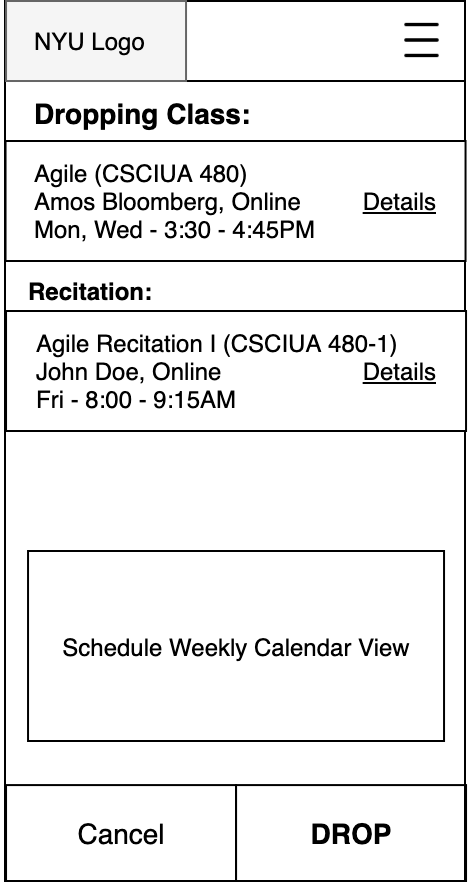

The diagram above was exported from draw.io. Its source (the exported page's mxGraphModel, read from the mxfile embedded in the PNG):
<mxGraphModel dx="1298" dy="834" grid="1" gridSize="10" guides="1" tooltips="1" connect="1" arrows="1" fold="1" page="1" pageScale="1" pageWidth="1200" pageHeight="1600" math="0" shadow="0">
  <root>
    <mxCell id="bma9dMiYs4W3yEAHR8Un-0" />
    <mxCell id="bma9dMiYs4W3yEAHR8Un-1" parent="bma9dMiYs4W3yEAHR8Un-0" />
    <mxCell id="bma9dMiYs4W3yEAHR8Un-2" value="&lt;span style=&quot;color: rgba(0 , 0 , 0 , 0) ; font-family: monospace ; font-size: 0px&quot;&gt;%3CmxGraphModel%3E%3Croot%3E%3CmxCell%20id%3D%220%22%2F%3E%3CmxCell%20id%3D%221%22%20parent%3D%220%22%2F%3E%3CmxCell%20id%3D%222%22%20value%3D%22%22%20style%3D%22rounded%3D0%3BwhiteSpace%3Dwrap%3Bhtml%3D1%3B%22%20vertex%3D%221%22%20parent%3D%221%22%3E%3CmxGeometry%20x%3D%22486%22%20y%3D%22990%22%20width%3D%22230%22%20height%3D%22440%22%20as%3D%22geometry%22%2F%3E%3C%2FmxCell%3E%3C%2Froot%3E%3C%2FmxGraphModel%3E&lt;/span&gt;" style="rounded=0;whiteSpace=wrap;html=1;" vertex="1" parent="bma9dMiYs4W3yEAHR8Un-1">
      <mxGeometry x="582" y="1215" width="230" height="440" as="geometry" />
    </mxCell>
    <mxCell id="bma9dMiYs4W3yEAHR8Un-3" value="" style="rounded=0;whiteSpace=wrap;html=1;" vertex="1" parent="bma9dMiYs4W3yEAHR8Un-1">
      <mxGeometry x="582" y="1215" width="230" height="40" as="geometry" />
    </mxCell>
    <mxCell id="bma9dMiYs4W3yEAHR8Un-4" value="" style="group" connectable="0" vertex="1" parent="bma9dMiYs4W3yEAHR8Un-1">
      <mxGeometry x="582" y="1285" width="230" height="60" as="geometry" />
    </mxCell>
    <mxCell id="bma9dMiYs4W3yEAHR8Un-5" value="" style="rounded=0;whiteSpace=wrap;html=1;" vertex="1" parent="bma9dMiYs4W3yEAHR8Un-4">
      <mxGeometry x="0.27" width="230" height="60" as="geometry" />
    </mxCell>
    <mxCell id="bma9dMiYs4W3yEAHR8Un-6" value="&lt;div&gt;Agile (CSCIUA 480)&lt;/div&gt;&lt;span style=&quot;text-align: center&quot;&gt;&lt;div style=&quot;text-align: left&quot;&gt;Amos Bloomberg, Online&lt;/div&gt;&lt;/span&gt;&lt;span style=&quot;text-align: center&quot;&gt;&lt;div style=&quot;text-align: left&quot;&gt;Mon, Wed - 3:30 - 4:45PM&lt;/div&gt;&lt;/span&gt;" style="text;html=1;strokeColor=none;fillColor=none;align=left;verticalAlign=middle;whiteSpace=wrap;rounded=0;fontSize=12;expand=1;" vertex="1" parent="bma9dMiYs4W3yEAHR8Un-4">
      <mxGeometry x="13.127142857142857" y="3.5" width="204.2857142857143" height="53" as="geometry" />
    </mxCell>
    <mxCell id="bma9dMiYs4W3yEAHR8Un-7" value="&lt;u&gt;Details&lt;/u&gt;" style="text;html=1;strokeColor=none;fillColor=none;align=right;verticalAlign=middle;whiteSpace=wrap;rounded=0;fontSize=12;" vertex="1" parent="bma9dMiYs4W3yEAHR8Un-4">
      <mxGeometry x="175.50809523809525" y="20" width="41.904761904761905" height="20" as="geometry" />
    </mxCell>
    <mxCell id="bma9dMiYs4W3yEAHR8Un-8" value="" style="rounded=0;whiteSpace=wrap;html=1;fillColor=#f5f5f5;strokeColor=#666666;fontColor=#333333;" vertex="1" parent="bma9dMiYs4W3yEAHR8Un-1">
      <mxGeometry x="582.52" y="1215" width="90" height="40" as="geometry" />
    </mxCell>
    <mxCell id="bma9dMiYs4W3yEAHR8Un-9" value="" style="group" connectable="0" vertex="1" parent="bma9dMiYs4W3yEAHR8Un-1">
      <mxGeometry x="580" y="1215" width="230" height="40" as="geometry" />
    </mxCell>
    <mxCell id="bma9dMiYs4W3yEAHR8Un-10" value="&lt;span style=&quot;color: rgba(0 , 0 , 0 , 0) ; font-family: monospace ; font-size: 0px ; background-color: rgb(248 , 249 , 250)&quot;&gt;%3CmxGraphModel%3E%3Croot%3E%3CmxCell%20id%3D%220%22%2F%3E%3CmxCell%20id%3D%221%22%20parent%3D%220%22%2F%3E%3CmxCell%20id%3D%222%22%20value%3D%22%22%20style%3D%22group%22%20vertex%3D%221%22%20connectable%3D%220%22%20parent%3D%221%22%3E%3CmxGeometry%20x%3D%22-150%22%20y%3D%221160%22%20width%3D%22230%22%20height%3D%22350%22%20as%3D%22geometry%22%2F%3E%3C%2FmxCell%3E%3CmxCell%20id%3D%223%22%20value%3D%22Spring%202021%22%20style%3D%22text%3Bhtml%3D1%3BstrokeColor%3Dnone%3BfillColor%3Dnone%3Balign%3Dleft%3BverticalAlign%3Dmiddle%3BwhiteSpace%3Dwrap%3Brounded%3D0%3BfontStyle%3D1%3BfontSize%3D14%3B%22%20vertex%3D%221%22%20parent%3D%222%22%3E%3CmxGeometry%20x%3D%2212%22%20y%3D%2250%22%20width%3D%22125%22%20height%3D%2220%22%20as%3D%22geometry%22%2F%3E%3C%2FmxCell%3E%3CmxCell%20id%3D%224%22%20value%3D%22%22%20style%3D%22group%22%20connectable%3D%220%22%20vertex%3D%221%22%20parent%3D%222%22%3E%3CmxGeometry%20y%3D%2276.5%22%20width%3D%22230%22%20height%3D%2260%22%20as%3D%22geometry%22%2F%3E%3C%2FmxCell%3E%3CmxCell%20id%3D%225%22%20value%3D%22%22%20style%3D%22rounded%3D0%3BwhiteSpace%3Dwrap%3Bhtml%3D1%3B%22%20vertex%3D%221%22%20parent%3D%224%22%3E%3CmxGeometry%20width%3D%22230%22%20height%3D%2260%22%20as%3D%22geometry%22%2F%3E%3C%2FmxCell%3E%3CmxCell%20id%3D%226%22%20value%3D%22%26lt%3Bdiv%26gt%3BAgile%20(CSCIUA%20480)%26lt%3B%2Fdiv%26gt%3B%26lt%3Bspan%20style%3D%26quot%3Btext-align%3A%20center%26quot%3B%26gt%3B%26lt%3Bdiv%20style%3D%26quot%3Btext-align%3A%20left%26quot%3B%26gt%3BAmos%20Bloomberg%2C%20Online%26lt%3B%2Fdiv%26gt%3B%26lt%3B%2Fspan%26gt%3B%26lt%3Bspan%20style%3D%26quot%3Btext-align%3A%20center%26quot%3B%26gt%3B%26lt%3Bdiv%20style%3D%26quot%3Btext-align%3A%20left%26quot%3B%26gt%3BMon%2C%20Wed%20-%203%3A30%20-%204%3A45PM%26lt%3B%2Fdiv%26gt%3B%26lt%3B%2Fspan%26gt%3B%22%20style%3D%22text%3Bhtml%3D1%3BstrokeColor%3Dnone%3BfillColor%3Dnone%3Balign%3Dleft%3BverticalAlign%3Dmiddle%3BwhiteSpace%3Dwrap%3Brounded%3D0%3BfontSize%3D12%3Bexpand%3D1%3B%22%20vertex%3D%221%22%20parent%3D%224%22%3E%3CmxGeometry%20x%3D%2213.127142857142857%22%20y%3D%223.5%22%20width%3D%22204.2857142857143%22%20height%3D%2253%22%20as%3D%22geometry%22%2F%3E%3C%2FmxCell%3E%3CmxCell%20id%3D%227%22%20value%3D%22%26lt%3Bu%26gt%3BDetails%26lt%3B%2Fu%26gt%3B%22%20style%3D%22text%3Bhtml%3D1%3BstrokeColor%3Dnone%3BfillColor%3Dnone%3Balign%3Dright%3BverticalAlign%3Dmiddle%3BwhiteSpace%3Dwrap%3Brounded%3D0%3BfontSize%3D12%3B%22%20vertex%3D%221%22%20parent%3D%224%22%3E%3CmxGeometry%20x%3D%22171.54809523809524%22%20y%3D%2220%22%20width%3D%2241.904761904761905%22%20height%3D%2220%22%20as%3D%22geometry%22%2F%3E%3C%2FmxCell%3E%3CmxCell%20id%3D%228%22%20value%3D%22%22%20style%3D%22group%22%20connectable%3D%220%22%20vertex%3D%221%22%20parent%3D%222%22%3E%3CmxGeometry%20y%3D%22136%22%20width%3D%22230%22%20height%3D%2260%22%20as%3D%22geometry%22%2F%3E%3C%2FmxCell%3E%3CmxCell%20id%3D%229%22%20value%3D%22%22%20style%3D%22rounded%3D0%3BwhiteSpace%3Dwrap%3Bhtml%3D1%3B%22%20vertex%3D%221%22%20parent%3D%228%22%3E%3CmxGeometry%20width%3D%22230%22%20height%3D%2260%22%20as%3D%22geometry%22%2F%3E%3C%2FmxCell%3E%3CmxCell%20id%3D%2210%22%20value%3D%22%26lt%3Bdiv%26gt%3BAgile%20(CSCIUA%20480)%26lt%3B%2Fdiv%26gt%3B%26lt%3Bspan%20style%3D%26quot%3Btext-align%3A%20center%26quot%3B%26gt%3B%26lt%3Bdiv%20style%3D%26quot%3Btext-align%3A%20left%26quot%3B%26gt%3BAmos%20Bloomberg%2C%20Online%26lt%3B%2Fdiv%26gt%3B%26lt%3B%2Fspan%26gt%3B%26lt%3Bspan%20style%3D%26quot%3Btext-align%3A%20center%26quot%3B%26gt%3B%26lt%3Bdiv%20style%3D%26quot%3Btext-align%3A%20left%26quot%3B%26gt%3BMon%2C%20Wed%20-%203%3A30%20-%204%3A45PM%26lt%3B%2Fdiv%26gt%3B%26lt%3B%2Fspan%26gt%3B%22%20style%3D%22text%3Bhtml%3D1%3BstrokeColor%3Dnone%3BfillColor%3Dnone%3Balign%3Dleft%3BverticalAlign%3Dmiddle%3BwhiteSpace%3Dwrap%3Brounded%3D0%3BfontSize%3D12%3Bexpand%3D1%3B%22%20vertex%3D%221%22%20parent%3D%228%22%3E%3CmxGeometry%20x%3D%2213.127142857142857%22%20y%3D%223.5%22%20width%3D%22204.2857142857143%22%20height%3D%2253%22%20as%3D%22geometry%22%2F%3E%3C%2FmxCell%3E%3CmxCell%20id%3D%2211%22%20value%3D%22%26lt%3Bu%26gt%3BDetails%26lt%3B%2Fu%26gt%3B%22%20style%3D%22text%3Bhtml%3D1%3BstrokeColor%3Dnone%3BfillColor%3Dnone%3Balign%3Dright%3BverticalAlign%3Dmiddle%3BwhiteSpace%3Dwrap%3Brounded%3D0%3BfontSize%3D12%3B%22%20vertex%3D%221%22%20parent%3D%228%22%3E%3CmxGeometry%20x%3D%22171.54809523809524%22%20y%3D%2220%22%20width%3D%2241.904761904761905%22%20height%3D%2220%22%20as%3D%22geometry%22%2F%3E%3C%2FmxCell%3E%3CmxCell%20id%3D%2212%22%20value%3D%22%22%20style%3D%22group%22%20connectable%3D%220%22%20vertex%3D%221%22%20parent%3D%222%22%3E%3CmxGeometry%20y%3D%22196%22%20width%3D%22230%22%20height%3D%2260%22%20as%3D%22geometry%22%2F%3E%3C%2FmxCell%3E%3CmxCell%20id%3D%2213%22%20value%3D%22%22%20style%3D%22rounded%3D0%3BwhiteSpace%3Dwrap%3Bhtml%3D1%3B%22%20vertex%3D%221%22%20parent%3D%2212%22%3E%3CmxGeometry%20width%3D%22230%22%20height%3D%2260%22%20as%3D%22geometry%22%2F%3E%3C%2FmxCell%3E%3CmxCell%20id%3D%2214%22%20value%3D%22%26lt%3Bdiv%26gt%3BAgile%20(CSCIUA%20480)%26lt%3B%2Fdiv%26gt%3B%26lt%3Bspan%20style%3D%26quot%3Btext-align%3A%20center%26quot%3B%26gt%3B%26lt%3Bdiv%20style%3D%26quot%3Btext-align%3A%20left%26quot%3B%26gt%3BAmos%20Bloomberg%2C%20Online%26lt%3B%2Fdiv%26gt%3B%26lt%3B%2Fspan%26gt%3B%26lt%3Bspan%20style%3D%26quot%3Btext-align%3A%20center%26quot%3B%26gt%3B%26lt%3Bdiv%20style%3D%26quot%3Btext-align%3A%20left%26quot%3B%26gt%3BMon%2C%20Wed%20-%203%3A30%20-%204%3A45PM%26lt%3B%2Fdiv%26gt%3B%26lt%3B%2Fspan%26gt%3B%22%20style%3D%22text%3Bhtml%3D1%3BstrokeColor%3Dnone%3BfillColor%3Dnone%3Balign%3Dleft%3BverticalAlign%3Dmiddle%3BwhiteSpace%3Dwrap%3Brounded%3D0%3BfontSize%3D12%3Bexpand%3D1%3B%22%20vertex%3D%221%22%20parent%3D%2212%22%3E%3CmxGeometry%20x%3D%2213.127142857142857%22%20y%3D%223.5%22%20width%3D%22204.2857142857143%22%20height%3D%2253%22%20as%3D%22geometry%22%2F%3E%3C%2FmxCell%3E%3CmxCell%20id%3D%2215%22%20value%3D%22%26lt%3Bu%26gt%3BDetails%26lt%3B%2Fu%26gt%3B%22%20style%3D%22text%3Bhtml%3D1%3BstrokeColor%3Dnone%3BfillColor%3Dnone%3Balign%3Dright%3BverticalAlign%3Dmiddle%3BwhiteSpace%3Dwrap%3Brounded%3D0%3BfontSize%3D12%3B%22%20vertex%3D%221%22%20parent%3D%2212%22%3E%3CmxGeometry%20x%3D%22171.54809523809524%22%20y%3D%2220%22%20width%3D%2241.904761904761905%22%20height%3D%2220%22%20as%3D%22geometry%22%2F%3E%3C%2FmxCell%3E%3CmxCell%20id%3D%2216%22%20value%3D%22%22%20style%3D%22group%22%20connectable%3D%220%22%20vertex%3D%221%22%20parent%3D%222%22%3E%3CmxGeometry%20y%3D%22256%22%20width%3D%22230%22%20height%3D%2260%22%20as%3D%22geometry%22%2F%3E%3C%2FmxCell%3E%3CmxCell%20id%3D%2217%22%20value%3D%22%22%20style%3D%22rounded%3D0%3BwhiteSpace%3Dwrap%3Bhtml%3D1%3B%22%20vertex%3D%221%22%20parent%3D%2216%22%3E%3CmxGeometry%20width%3D%22230%22%20height%3D%2260%22%20as%3D%22geometry%22%2F%3E%3C%2FmxCell%3E%3CmxCell%20id%3D%2218%22%20value%3D%22%26lt%3Bdiv%26gt%3BAgile%20(CSCIUA%20480)%26lt%3B%2Fdiv%26gt%3B%26lt%3Bspan%20style%3D%26quot%3Btext-align%3A%20center%26quot%3B%26gt%3B%26lt%3Bdiv%20style%3D%26quot%3Btext-align%3A%20left%26quot%3B%26gt%3BAmos%20Bloomberg%2C%20Online%26lt%3B%2Fdiv%26gt%3B%26lt%3B%2Fspan%26gt%3B%26lt%3Bspan%20style%3D%26quot%3Btext-align%3A%20center%26quot%3B%26gt%3B%26lt%3Bdiv%20style%3D%26quot%3Btext-align%3A%20left%26quot%3B%26gt%3BMon%2C%20Wed%20-%203%3A30%20-%204%3A45PM%26lt%3B%2Fdiv%26gt%3B%26lt%3B%2Fspan%26gt%3B%22%20style%3D%22text%3Bhtml%3D1%3BstrokeColor%3Dnone%3BfillColor%3Dnone%3Balign%3Dleft%3BverticalAlign%3Dmiddle%3BwhiteSpace%3Dwrap%3Brounded%3D0%3BfontSize%3D12%3Bexpand%3D1%3B%22%20vertex%3D%221%22%20parent%3D%2216%22%3E%3CmxGeometry%20x%3D%2213.127142857142857%22%20y%3D%223.5%22%20width%3D%22204.2857142857143%22%20height%3D%2253%22%20as%3D%22geometry%22%2F%3E%3C%2FmxCell%3E%3CmxCell%20id%3D%2219%22%20value%3D%22%26lt%3Bu%26gt%3BDetails%26lt%3B%2Fu%26gt%3B%22%20style%3D%22text%3Bhtml%3D1%3BstrokeColor%3Dnone%3BfillColor%3Dnone%3Balign%3Dright%3BverticalAlign%3Dmiddle%3BwhiteSpace%3Dwrap%3Brounded%3D0%3BfontSize%3D12%3B%22%20vertex%3D%221%22%20parent%3D%2216%22%3E%3CmxGeometry%20x%3D%22171.54809523809524%22%20y%3D%2220%22%20width%3D%2241.904761904761905%22%20height%3D%2220%22%20as%3D%22geometry%22%2F%3E%3C%2FmxCell%3E%3CmxCell%20id%3D%2220%22%20value%3D%22%26lt%3Bu%26gt%3BBrowse%20class%20catalog%26lt%3B%2Fu%26gt%3B%22%20style%3D%22rounded%3D0%3BwhiteSpace%3Dwrap%3Bhtml%3D1%3B%22%20vertex%3D%221%22%20parent%3D%222%22%3E%3CmxGeometry%20y%3D%22316%22%20width%3D%22230%22%20height%3D%2234%22%20as%3D%22geometry%22%2F%3E%3C%2FmxCell%3E%3CmxCell%20id%3D%2221%22%20value%3D%22%22%20style%3D%22group%22%20connectable%3D%220%22%20vertex%3D%221%22%20parent%3D%222%22%3E%3CmxGeometry%20width%3D%22230%22%20height%3D%2240%22%20as%3D%22geometry%22%2F%3E%3C%2FmxCell%3E%3CmxCell%20id%3D%2222%22%20value%3D%22%22%20style%3D%22rounded%3D0%3BwhiteSpace%3Dwrap%3Bhtml%3D1%3B%22%20vertex%3D%221%22%20parent%3D%2221%22%3E%3CmxGeometry%20width%3D%22230%22%20height%3D%2240%22%20as%3D%22geometry%22%2F%3E%3C%2FmxCell%3E%3CmxCell%20id%3D%2223%22%20value%3D%22%22%20style%3D%22rounded%3D0%3BwhiteSpace%3Dwrap%3Bhtml%3D1%3BfillColor%3D%23f5f5f5%3BstrokeColor%3D%23666666%3BfontColor%3D%23333333%3B%22%20vertex%3D%221%22%20parent%3D%2221%22%3E%3CmxGeometry%20width%3D%2290%22%20height%3D%2240%22%20as%3D%22geometry%22%2F%3E%3C%2FmxCell%3E%3CmxCell%20id%3D%2224%22%20value%3D%22NYU%20Logo%22%20style%3D%22text%3Bhtml%3D1%3BstrokeColor%3Dnone%3BfillColor%3Dnone%3Balign%3Dleft%3BverticalAlign%3Dmiddle%3BwhiteSpace%3Dwrap%3Brounded%3D0%3B%22%20vertex%3D%221%22%20parent%3D%2221%22%3E%3CmxGeometry%20x%3D%2210%22%20y%3D%2210%22%20width%3D%2270%22%20height%3D%2220%22%20as%3D%22geometry%22%2F%3E%3C%2FmxCell%3E%3CmxCell%20id%3D%2225%22%20value%3D%22%22%20style%3D%22shape%3Dimage%3Bhtml%3D1%3BverticalAlign%3Dtop%3BverticalLabelPosition%3Dbottom%3BlabelBackgroundColor%3D%23ffffff%3BimageAspect%3D0%3Baspect%3Dfixed%3Bimage%3Dhttps%3A%2F%2Fcdn1.iconfinder.com%2Fdata%2Ficons%2Fjumpicon-basic-ui-line-1%2F32%2F-_Hamburger-Menu-More-Navigation--128.png%22%20vertex%3D%221%22%20parent%3D%2221%22%3E%3CmxGeometry%20x%3D%22195.01%22%20y%3D%226.25%22%20width%3D%2227.5%22%20height%3D%2227.5%22%20as%3D%22geometry%22%2F%3E%3C%2FmxCell%3E%3CmxCell%20id%3D%2226%22%20value%3D%22Edit%22%20style%3D%22text%3Bhtml%3D1%3BstrokeColor%3Dnone%3BfillColor%3Dnone%3Balign%3Dcenter%3BverticalAlign%3Dmiddle%3BwhiteSpace%3Dwrap%3Brounded%3D0%3BfontStyle%3D4%22%20vertex%3D%221%22%20parent%3D%222%22%3E%3CmxGeometry%20x%3D%22180%22%20y%3D%2250%22%20width%3D%2240%22%20height%3D%2220%22%20as%3D%22geometry%22%2F%3E%3C%2FmxCell%3E%3C%2Froot%3E%3C%2FmxGraphModel%3E&lt;/span&gt;" style="shape=image;html=1;verticalAlign=top;verticalLabelPosition=bottom;labelBackgroundColor=#ffffff;imageAspect=0;aspect=fixed;image=https://cdn1.iconfinder.com/data/icons/jumpicon-basic-ui-line-1/32/-_Hamburger-Menu-More-Navigation--128.png" vertex="1" parent="bma9dMiYs4W3yEAHR8Un-9">
      <mxGeometry x="197" y="6.25" width="27.5" height="27.5" as="geometry" />
    </mxCell>
    <mxCell id="bma9dMiYs4W3yEAHR8Un-11" value="NYU Logo" style="text;html=1;strokeColor=none;fillColor=none;align=left;verticalAlign=middle;whiteSpace=wrap;rounded=0;" vertex="1" parent="bma9dMiYs4W3yEAHR8Un-9">
      <mxGeometry x="15" y="10" width="70" height="20" as="geometry" />
    </mxCell>
    <mxCell id="bma9dMiYs4W3yEAHR8Un-12" value="Dropping Class:" style="text;html=1;strokeColor=none;fillColor=none;align=left;verticalAlign=middle;whiteSpace=wrap;rounded=0;fontStyle=1;fontSize=14;" vertex="1" parent="bma9dMiYs4W3yEAHR8Un-1">
      <mxGeometry x="595" y="1261" width="121" height="20" as="geometry" />
    </mxCell>
    <mxCell id="bma9dMiYs4W3yEAHR8Un-13" value="" style="rounded=0;whiteSpace=wrap;html=1;" vertex="1" parent="bma9dMiYs4W3yEAHR8Un-1">
      <mxGeometry x="582.52" y="1370" width="230" height="60" as="geometry" />
    </mxCell>
    <mxCell id="bma9dMiYs4W3yEAHR8Un-14" value="Agile Recitation I (CSCIUA 480-1)&lt;br&gt;John Doe, Online&lt;br&gt;Fri - 8:00 - 9:15AM" style="text;html=1;strokeColor=none;fillColor=none;align=left;verticalAlign=middle;whiteSpace=wrap;rounded=0;fontSize=12;expand=1;" vertex="1" parent="bma9dMiYs4W3yEAHR8Un-1">
      <mxGeometry x="595.6471428571429" y="1373.5" width="204.2857142857143" height="53" as="geometry" />
    </mxCell>
    <mxCell id="bma9dMiYs4W3yEAHR8Un-15" value="&lt;b&gt;Recitation:&lt;/b&gt;" style="text;html=1;strokeColor=none;fillColor=none;align=left;verticalAlign=middle;whiteSpace=wrap;rounded=0;" vertex="1" parent="bma9dMiYs4W3yEAHR8Un-1">
      <mxGeometry x="591.52" y="1350" width="220" height="20" as="geometry" />
    </mxCell>
    <mxCell id="bma9dMiYs4W3yEAHR8Un-16" value="Schedule Weekly Calendar View" style="rounded=0;whiteSpace=wrap;html=1;glass=0;align=center;" vertex="1" parent="bma9dMiYs4W3yEAHR8Un-1">
      <mxGeometry x="593.52" y="1490" width="208" height="95" as="geometry" />
    </mxCell>
    <mxCell id="bma9dMiYs4W3yEAHR8Un-17" value="&lt;u&gt;Details&lt;/u&gt;" style="text;html=1;strokeColor=none;fillColor=none;align=right;verticalAlign=middle;whiteSpace=wrap;rounded=0;fontSize=12;" vertex="1" parent="bma9dMiYs4W3yEAHR8Un-1">
      <mxGeometry x="758.0280952380953" y="1390" width="41.904761904761905" height="20" as="geometry" />
    </mxCell>
    <mxCell id="bma9dMiYs4W3yEAHR8Un-18" value="&lt;b&gt;&lt;font style=&quot;font-size: 14px&quot;&gt;DROP&lt;br&gt;&lt;/font&gt;&lt;/b&gt;" style="rounded=0;whiteSpace=wrap;html=1;strokeColor=#000000;fillColor=none;align=center;" vertex="1" parent="bma9dMiYs4W3yEAHR8Un-1">
      <mxGeometry x="697.52" y="1607.037755102041" width="115" height="47.95918367346938" as="geometry" />
    </mxCell>
    <mxCell id="bma9dMiYs4W3yEAHR8Un-19" value="&lt;span style=&quot;font-size: 14px&quot;&gt;Cancel&lt;/span&gt;" style="rounded=0;whiteSpace=wrap;html=1;strokeColor=#000000;fillColor=none;align=center;" vertex="1" parent="bma9dMiYs4W3yEAHR8Un-1">
      <mxGeometry x="582.52" y="1607.037755102041" width="115" height="47.95918367346938" as="geometry" />
    </mxCell>
  </root>
</mxGraphModel>